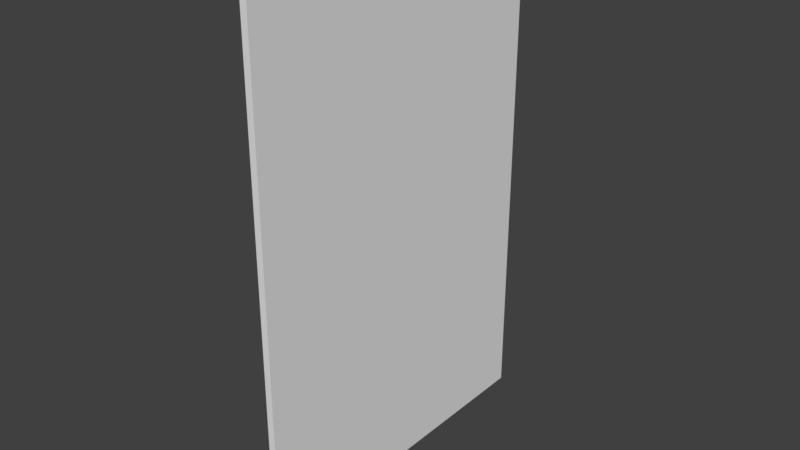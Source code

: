 # Source: Wall_01.blend  (saved by Blender 2.78.0; exported with 4.5.12 LTS)
import bpy
from mathutils import Matrix  # noqa: F401  (used for matrix-valued properties, if any)

bpy.ops.wm.read_factory_settings(use_empty=True)
scene = bpy.context.scene
scene.name = 'Scene'

# ---- collections
col_collection_1 = bpy.data.collections.new('Collection 1'); scene.collection.children.link(col_collection_1)

# ---- materials (node trees are filled in below, after node groups)
mat_material = bpy.data.materials.new('Material')
mat_material.alpha_threshold = 0.0
mat_material.roughness = 0.5
mat_material.line_color = (0.0, 0.0, 0.0, 1.0)

# ---- material node trees

# ---- world
world_world = bpy.data.worlds.new('World'); scene.world = world_world
world_world.color = (0.05088, 0.05088, 0.05088)
world_world.use_sun_shadow = False
world_world.sun_shadow_jitter_overblur = 0.0
world_world.cycles.sampling_method = 'MANUAL'

# ---- meshes
me_cube = bpy.data.meshes.new('Cube')
me_cube.from_pydata([(0.02, 1.0, -1.5), (0.02, -1.0, -1.5), (-0.02, -1.0, -1.5), (-0.02, 1.0, -1.5), (0.02, 1.0, 1.5), (0.02, -1.0, 1.5), (-0.02, -1.0, 1.5), (-0.02, 1.0, 1.5)], [], [(0, 1, 2, 3), (4, 7, 6, 5), (0, 4, 5, 1), (1, 5, 6, 2), (2, 6, 7, 3), (4, 0, 3, 7)])
_uv = me_cube.uv_layers.new(name='UVMap')
_uv.uv.foreach_set('vector', [0.0, 0.0, 0.0, 0.0, 0.0, 0.0, 0.0, 0.0, 0.0, 0.0, 0.0, 0.0, 0.0, 0.0, 0.0, 0.0, 0.6666, 8.164e-05, 0.6666, 0.9999, 8.168e-05, 0.9999, 8.164e-05, 8.195e-05, 0.0, 0.0, 0.0, 0.0, 0.0, 0.0, 0.0, 0.0, 0.0, 0.0, 0.0, 0.0, 0.0, 0.0, 0.0, 0.0, 0.0, 0.0, 0.0, 0.0, 0.0, 0.0, 0.0, 0.0])
me_cube.materials.append(mat_material)
me_cube.use_remesh_preserve_volume = False
me_cube.use_remesh_preserve_attributes = False
me_cube.use_mirror_vertex_groups = False
me_cube.update()

# ---- objects
ob_cube = bpy.data.objects.new('Cube', me_cube)

# ---- transforms, parenting, visibility, modifiers, constraints
ob_cube.location = (0.0, 0.0, 1.5)
ob_cube.lock_rotations_4d = False
ob_cube.empty_display_type = 'ARROWS'
ob_cube.lineart.crease_threshold = 0.0

# ---- collection membership
col_collection_1.objects.link(ob_cube)

# ---- scene / render settings (as saved in the file)
scene.frame_start = 1; scene.frame_end = 250; scene.frame_set(1)
scene.render.engine = 'CYCLES'
scene.render.resolution_percentage = 50
scene.render.dither_intensity = 0.0
scene.cycles.use_denoising = False
scene.cycles.samples = 128
scene.cycles.sampling_pattern = 'TABULATED_SOBOL'
scene.cycles.light_sampling_threshold = 0.0
scene.cycles.use_adaptive_sampling = False
scene.cycles.use_light_tree = False
scene.cycles.blur_glossy = 0.0
scene.cycles.sample_clamp_indirect = 0.0
scene.view_settings.view_transform = 'Standard'
bpy.context.view_layer.update()

# ---- added for rendering (the .blend has no active camera and no usable light): camera, sun
cam_auto = bpy.data.cameras.new('AutoCamera')
cam_auto.lens = 50.0
cam_auto.sensor_width = 36.0
cam_auto.clip_end = 1000.0
ob_auto_camera = bpy.data.objects.new('AutoCamera', cam_auto)
scene.collection.objects.link(ob_auto_camera)
ob_auto_camera.location = (3.33615, -4.00338, 4.16892)
ob_auto_camera.rotation_euler = (1.09748, -7.21219e-08, 0.694738)
scene.camera = ob_auto_camera
light_auto_sun = bpy.data.lights.new('AutoSun', 'SUN')
light_auto_sun.energy = 3.0
light_auto_sun.angle = 0.0523599
ob_auto_sun = bpy.data.objects.new('AutoSun', light_auto_sun)
scene.collection.objects.link(ob_auto_sun)
ob_auto_sun.rotation_euler = (0.872665, 0.174533, 0.523599)
bpy.context.view_layer.update()
